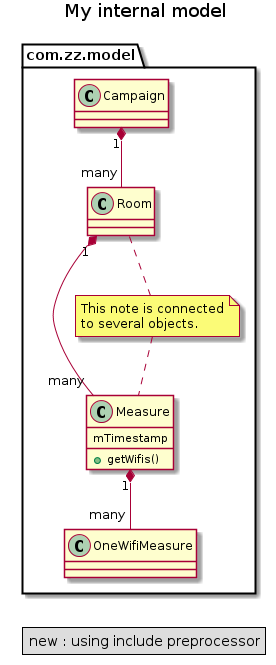

The diagram above was rendered by PlantUML. Its source (embedded in the PNG):
@startuml
	title My internal model


	class com.zz.model.Measure {
		mTimestamp
		+ getWifis()
	}
	class com.zz.model.OneWifiMeasure

	com.zz.model.Measure "1" *--  "many" com.zz.model.OneWifiMeasure


	note "This note is connected\nto several objects." as com.zz.model.Note
	com.zz.model.Room .. com.zz.model.Note
	com.zz.model.Note .. com.zz.model.Measure


	class com.zz.model.Campaign 
	class com.zz.model.Room 

	com.zz.model.Campaign "1" *-- "many" com.zz.model.Room
	com.zz.model.Room "1" *--  "many" com.zz.model.Measure

	legend
		new : using include preprocessor
	endlegend
@enduml